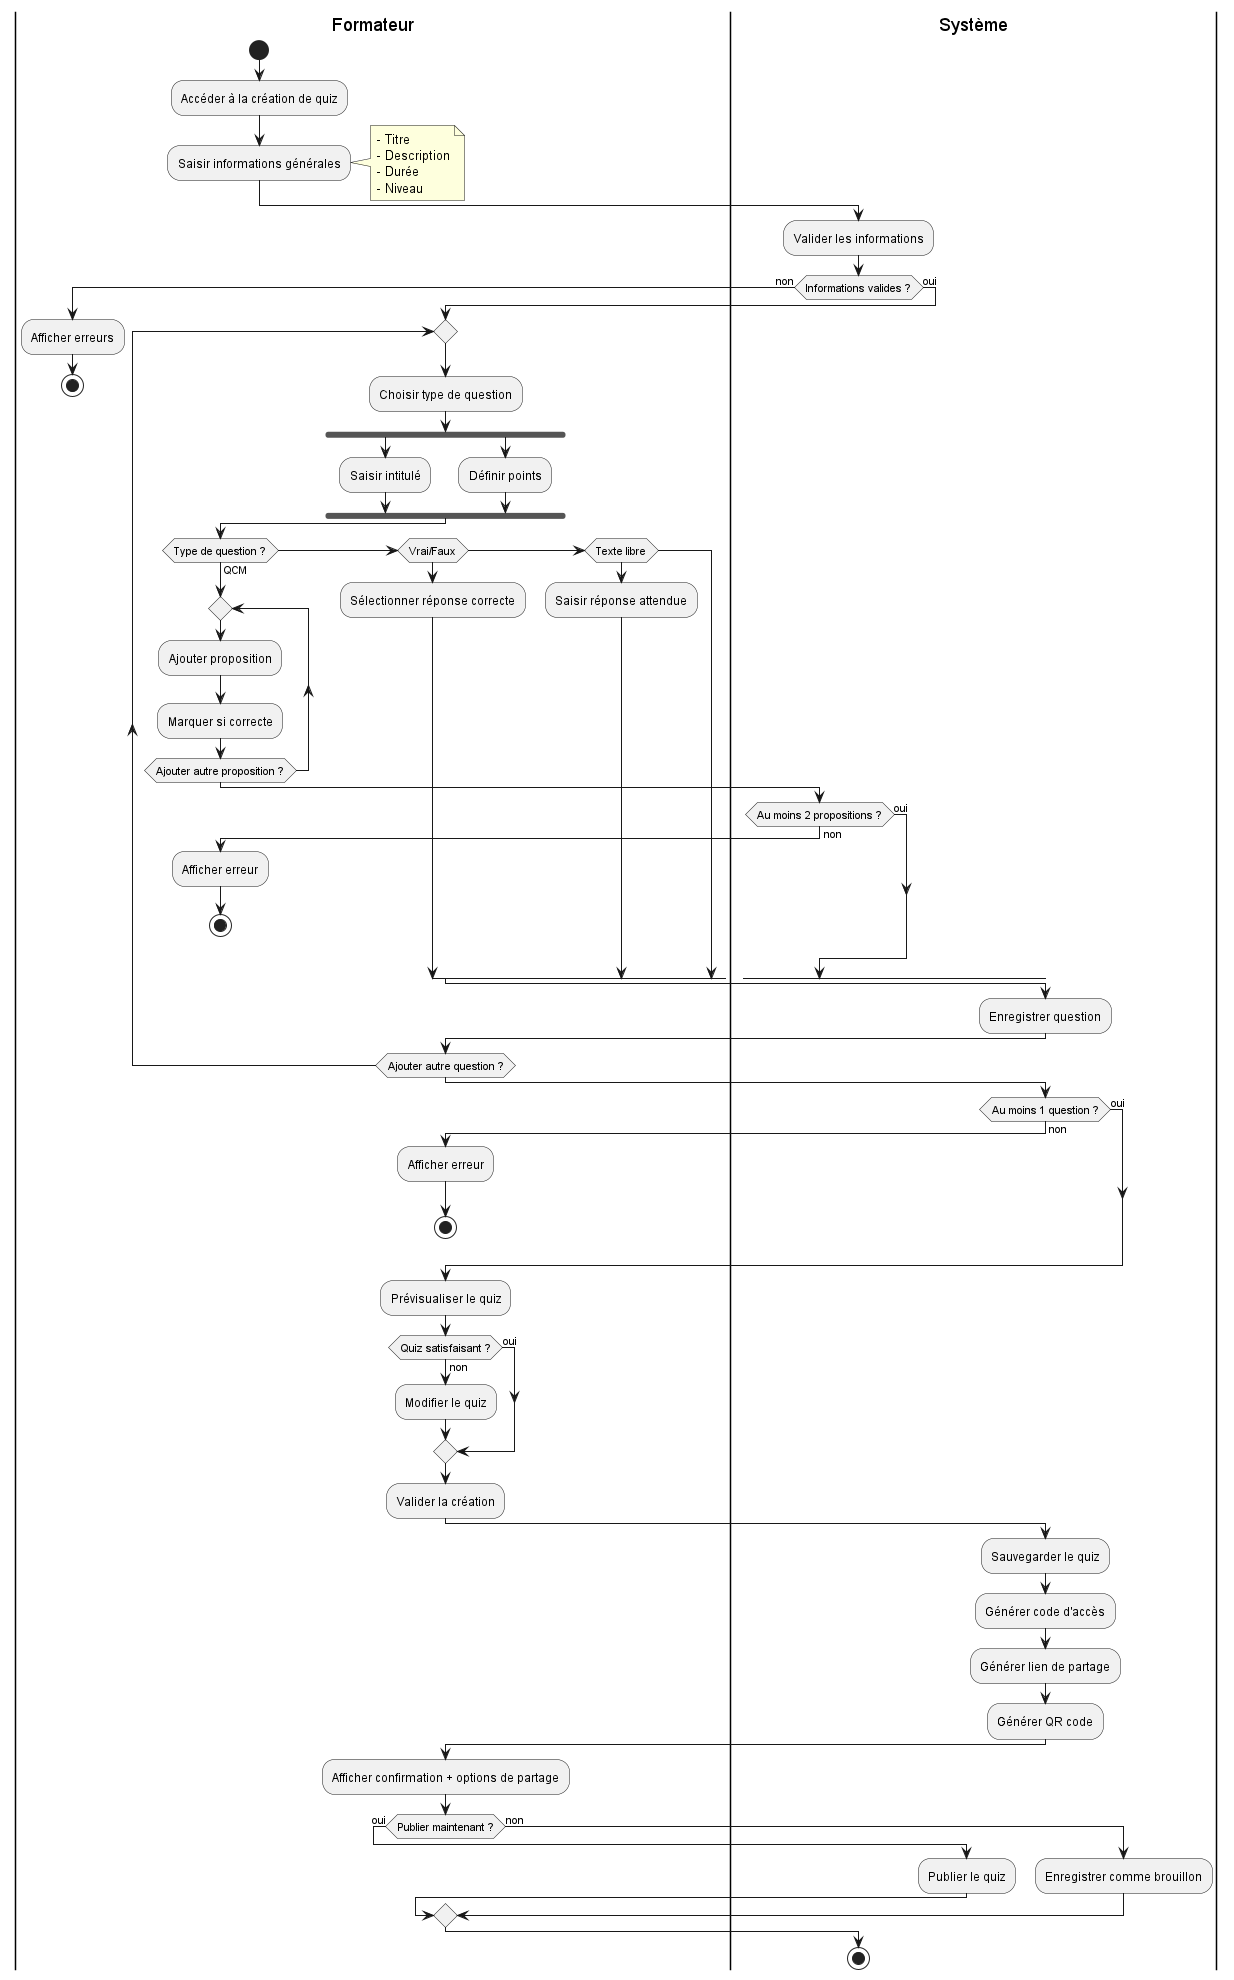

The diagram above was rendered by PlantUML. Its source (embedded in the PNG):
@startuml activite
|Formateur|
start
:Accéder à la création de quiz;

:Saisir informations générales;
note right
  - Titre
  - Description
  - Durée
  - Niveau
end note

|Système|
:Valider les informations;

if (Informations valides ?) then (non)
  |Formateur|
  :Afficher erreurs;
  stop
else (oui)
  |Formateur|
  repeat
    :Choisir type de question;
    
    fork
      :Saisir intitulé;
    fork again
      :Définir points;
    end fork
    
    if (Type de question ?) then (QCM)
      repeat
        :Ajouter proposition;
        :Marquer si correcte;
      repeat while (Ajouter autre proposition ?)
      
      |Système|
      if (Au moins 2 propositions ?) then (non)
        |Formateur|
        :Afficher erreur;
        stop
      else (oui)
      endif
      
    elseif (Vrai/Faux) then
      |Formateur|
      :Sélectionner réponse correcte;
      
    elseif (Texte libre) then
      |Formateur|
      :Saisir réponse attendue;
    endif
    
    |Système|
    :Enregistrer question;
    
    |Formateur|
  repeat while (Ajouter autre question ?)
  
  |Système|
  if (Au moins 1 question ?) then (non)
    |Formateur|
    :Afficher erreur;
    stop
  else (oui)
  endif
  
  |Formateur|
  :Prévisualiser le quiz;
  
  if (Quiz satisfaisant ?) then (non)
    :Modifier le quiz;
  else (oui)
  endif
  
  :Valider la création;
  
  |Système|
  :Sauvegarder le quiz;
  :Générer code d'accès;
  :Générer lien de partage;
  :Générer QR code;
  
  |Formateur|
  :Afficher confirmation + options de partage;
  
  if (Publier maintenant ?) then (oui)
    |Système|
    :Publier le quiz;
  else (non)
    :Enregistrer comme brouillon;
  endif
endif

stop
@enduml